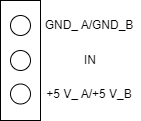

The diagram above was exported from draw.io. Its source (the exported page's mxGraphModel, read from the mxfile embedded in the PNG):
<mxGraphModel dx="1418" dy="828" grid="1" gridSize="10" guides="1" tooltips="1" connect="1" arrows="1" fold="1" page="1" pageScale="1" pageWidth="1169" pageHeight="827" math="0" shadow="0">
  <root>
    <mxCell id="0" />
    <mxCell id="1" parent="0" />
    <mxCell id="2" value="" style="rounded=0;whiteSpace=wrap;html=1;" vertex="1" parent="1">
      <mxGeometry x="550" y="60" width="40" height="120" as="geometry" />
    </mxCell>
    <mxCell id="3" value="" style="ellipse;whiteSpace=wrap;html=1;aspect=fixed;" vertex="1" parent="1">
      <mxGeometry x="560" y="75" width="20" height="20" as="geometry" />
    </mxCell>
    <mxCell id="4" value="" style="ellipse;whiteSpace=wrap;html=1;aspect=fixed;" vertex="1" parent="1">
      <mxGeometry x="560" y="110" width="20" height="20" as="geometry" />
    </mxCell>
    <mxCell id="5" value="" style="ellipse;whiteSpace=wrap;html=1;aspect=fixed;" vertex="1" parent="1">
      <mxGeometry x="560" y="143.5" width="20" height="20" as="geometry" />
    </mxCell>
    <mxCell id="6" value="GND_ A/GND_B" style="text;html=1;strokeColor=none;fillColor=none;align=center;verticalAlign=middle;whiteSpace=wrap;rounded=0;" vertex="1" parent="1">
      <mxGeometry x="589" y="70" width="100" height="30" as="geometry" />
    </mxCell>
    <mxCell id="7" value="IN" style="text;html=1;strokeColor=none;fillColor=none;align=center;verticalAlign=middle;whiteSpace=wrap;rounded=0;" vertex="1" parent="1">
      <mxGeometry x="590" y="105" width="100" height="30" as="geometry" />
    </mxCell>
    <mxCell id="8" value="+5 V_ A/+5 V_B" style="text;html=1;strokeColor=none;fillColor=none;align=center;verticalAlign=middle;whiteSpace=wrap;rounded=0;" vertex="1" parent="1">
      <mxGeometry x="589" y="138.5" width="100" height="30" as="geometry" />
    </mxCell>
  </root>
</mxGraphModel>